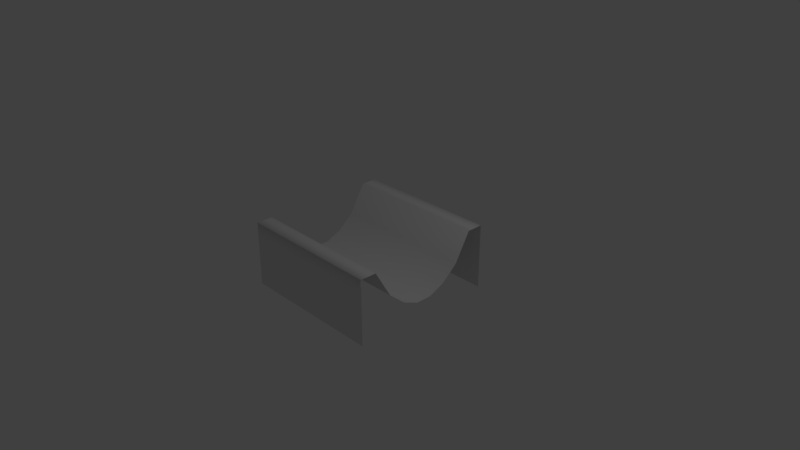 # Source: basic_track_piece.blend  (saved by Blender 2.79.0; exported with 4.5.12 LTS)
import bpy
from mathutils import Matrix  # noqa: F401  (used for matrix-valued properties, if any)

bpy.ops.wm.read_factory_settings(use_empty=True)
scene = bpy.context.scene
scene.name = 'Scene'

# ---- collections
col_collection_1 = bpy.data.collections.new('Collection 1'); scene.collection.children.link(col_collection_1)

# ---- materials (node trees are filled in below, after node groups)
mat_material = bpy.data.materials.new('Material')
mat_material.alpha_threshold = 0.0
mat_material.use_transparent_shadow = False
mat_material.roughness = 0.5
mat_material.line_color = (0.0, 0.0, 0.0, 1.0)

# ---- material node trees

# ---- world
world_world = bpy.data.worlds.new('World'); scene.world = world_world
world_world.color = (0.05088, 0.05088, 0.05088)
world_world.use_sun_shadow = False
world_world.sun_shadow_jitter_overblur = 0.0
world_world.cycles.sampling_method = 'MANUAL'

# ---- cameras
cam_camera = bpy.data.cameras.new('Camera')
cam_camera.clip_end = 100.0
cam_camera.lens = 35.0
cam_camera.sensor_width = 32.0
cam_camera.sensor_height = 18.0
cam_camera.ortho_scale = 7.314
cam_camera.dof.focus_distance = 0.0
cam_camera.dof.aperture_fstop = 128.0

# ---- lights
light_lamp = bpy.data.lights.new('Lamp', 'POINT')
light_lamp.transmission_factor = 0.0
light_lamp.cutoff_distance = 30.0
light_lamp.energy = 100.0
light_lamp.shadow_buffer_clip_start = 1.001
light_lamp.shadow_soft_size = 0.1
light_lamp.shadow_maximum_resolution = 0.006
light_lamp.use_absolute_resolution = True

# ---- meshes
me_cube = bpy.data.meshes.new('Cube')
me_cube.from_pydata([(1.0, 1.0, 0.4274), (1.0, -1.0, 0.4274), (-1.0, -1.0, 0.4274), (-1.0, 1.0, 0.4274), (1.0, 1.0, -0.4615), (1.0, 1.0, -0.2393), (1.0, 1.0, -0.01704), (1.0, 1.0, 0.2052), (1.0, -1.0, -0.4615), (1.0, -1.0, -0.2393), (1.0, -1.0, -0.01704), (1.0, -1.0, 0.2052), (-1.0, -1.0, -0.4615), (-1.0, -1.0, -0.2393), (-1.0, -1.0, -0.01704), (-1.0, -1.0, 0.2052), (-1.0, 1.0, -0.4615), (-1.0, 1.0, -0.2393), (-1.0, 1.0, -0.01704), (-1.0, 1.0, 0.2052), (1.0, 0.7778, 0.4274), (1.0, 0.5556, 0.4274), (1.0, 0.3333, 0.4274), (1.0, 0.1111, 0.4274), (1.0, -0.1111, 0.4274), (1.0, -0.3333, 0.4274), (1.0, -0.5556, 0.4274), (1.0, -0.7778, 0.4274), (0.7778, 1.0, 0.4274), (0.5556, 1.0, 0.04485), (0.3333, 1.0, -0.1454), (0.1111, 1.0, -0.2417), (-0.1111, 1.0, -0.2417), (-0.3333, 1.0, -0.1454), (-0.5556, 1.0, 0.04485), (-0.7778, 1.0, 0.4274), (0.7778, -1.0, 0.4274), (0.5556, -1.0, 0.04485), (0.3333, -1.0, -0.1454), (0.1111, -1.0, -0.2417), (-0.1111, -1.0, -0.2417), (-0.3333, -1.0, -0.1454), (-0.5556, -1.0, 0.04485), (-0.7778, -1.0, 0.4274), (-1.0, -0.7778, 0.4274), (-1.0, -0.5556, 0.4274), (-1.0, -0.3333, 0.4274), (-1.0, -0.1111, 0.4274), (-1.0, 0.1111, 0.4274), (-1.0, 0.3333, 0.4274), (-1.0, 0.5556, 0.4274), (-1.0, 0.7778, 0.4274), (-1.0, -0.7778, -0.4615), (-1.0, -0.5556, -0.4615), (-1.0, -0.3333, -0.4615), (-1.0, -0.1111, -0.4615), (-1.0, 0.1111, -0.4615), (-1.0, 0.3333, -0.4615), (-1.0, 0.5556, -0.4615), (-1.0, 0.7778, -0.4615), (-1.0, -0.7778, -0.2393), (-1.0, -0.5556, -0.2393), (-1.0, -0.3333, -0.2393), (-1.0, -0.1111, -0.2393), (-1.0, 0.1111, -0.2393), (-1.0, 0.3333, -0.2393), (-1.0, 0.5556, -0.2393), (-1.0, 0.7778, -0.2393), (-1.0, -0.7778, -0.01704), (-1.0, -0.5556, -0.01704), (-1.0, -0.3333, -0.01704), (-1.0, -0.1111, -0.01704), (-1.0, 0.1111, -0.01704), (-1.0, 0.3333, -0.01704), (-1.0, 0.5556, -0.01704), (-1.0, 0.7778, -0.01704), (-1.0, -0.7778, 0.2052), (-1.0, -0.5556, 0.2052), (-1.0, -0.3333, 0.2052), (-1.0, -0.1111, 0.2052), (-1.0, 0.1111, 0.2052), (-1.0, 0.3333, 0.2052), (-1.0, 0.5556, 0.2052), (-1.0, 0.7778, 0.2052), (1.0, 0.7778, -0.4615), (1.0, 0.5556, -0.4615), (1.0, 0.3333, -0.4615), (1.0, 0.1111, -0.4615), (1.0, -0.1111, -0.4615), (1.0, -0.3333, -0.4615), (1.0, -0.5556, -0.4615), (1.0, -0.7778, -0.4615), (1.0, 0.7778, -0.2393), (1.0, 0.5556, -0.2393), (1.0, 0.3333, -0.2393), (1.0, 0.1111, -0.2393), (1.0, -0.1111, -0.2393), (1.0, -0.3333, -0.2393), (1.0, -0.5556, -0.2393), (1.0, -0.7778, -0.2393), (1.0, 0.7778, -0.01704), (1.0, 0.5556, -0.01704), (1.0, 0.3333, -0.01704), (1.0, 0.1111, -0.01704), (1.0, -0.1111, -0.01704), (1.0, -0.3333, -0.01704), (1.0, -0.5556, -0.01704), (1.0, -0.7778, -0.01704), (1.0, 0.7778, 0.2052), (1.0, 0.5556, 0.2052), (1.0, 0.3333, 0.2052), (1.0, 0.1111, 0.2052), (1.0, -0.1111, 0.2052), (1.0, -0.3333, 0.2052), (1.0, -0.5556, 0.2052), (1.0, -0.7778, 0.2052), (0.7778, 0.7778, 0.4274), (0.7778, 0.5556, 0.4274), (0.7778, 0.3333, 0.4274), (0.7778, 0.1111, 0.4274), (0.7778, -0.1111, 0.4274), (0.7778, -0.3333, 0.4274), (0.7778, -0.5556, 0.4274), (0.7778, -0.7778, 0.4274), (0.5556, 0.7778, 0.04485), (0.5556, 0.5556, 0.04485), (0.5556, 0.3333, 0.04485), (0.5556, 0.1111, 0.04485), (0.5556, -0.1111, 0.04485), (0.5556, -0.3333, 0.04485), (0.5556, -0.5556, 0.04485), (0.5556, -0.7778, 0.04485), (0.3333, 0.7778, -0.1454), (0.3333, 0.5556, -0.1454), (0.3333, 0.3333, -0.1454), (0.3333, 0.1111, -0.1454), (0.3333, -0.1111, -0.1454), (0.3333, -0.3333, -0.1454), (0.3333, -0.5556, -0.1454), (0.3333, -0.7778, -0.1454), (0.1111, 0.7778, -0.2417), (0.1111, 0.5556, -0.2417), (0.1111, 0.3333, -0.2417), (0.1111, 0.1111, -0.2417), (0.1111, -0.1111, -0.2417), (0.1111, -0.3333, -0.2417), (0.1111, -0.5556, -0.2417), (0.1111, -0.7778, -0.2417), (-0.1111, 0.7778, -0.2417), (-0.1111, 0.5556, -0.2417), (-0.1111, 0.3333, -0.2417), (-0.1111, 0.1111, -0.2417), (-0.1111, -0.1111, -0.2417), (-0.1111, -0.3333, -0.2417), (-0.1111, -0.5556, -0.2417), (-0.1111, -0.7778, -0.2417), (-0.3333, 0.7778, -0.1454), (-0.3333, 0.5556, -0.1454), (-0.3333, 0.3333, -0.1454), (-0.3333, 0.1111, -0.1454), (-0.3333, -0.1111, -0.1454), (-0.3333, -0.3333, -0.1454), (-0.3333, -0.5556, -0.1454), (-0.3333, -0.7778, -0.1454), (-0.5556, 0.7778, 0.04485), (-0.5556, 0.5556, 0.04485), (-0.5556, 0.3333, 0.04485), (-0.5556, 0.1111, 0.04485), (-0.5556, -0.1111, 0.04485), (-0.5556, -0.3333, 0.04485), (-0.5556, -0.5556, 0.04485), (-0.5556, -0.7778, 0.04485), (-0.7778, 0.7778, 0.4274), (-0.7778, 0.5556, 0.4274), (-0.7778, 0.3333, 0.4274), (-0.7778, 0.1111, 0.4274), (-0.7778, -0.1111, 0.4274), (-0.7778, -0.3333, 0.4274), (-0.7778, -0.5556, 0.4274), (-0.7778, -0.7778, 0.4274)], [], [(179, 44, 2, 43), (115, 27, 1, 11), (83, 51, 3, 19), (59, 67, 17, 16), (67, 75, 18, 17), (75, 83, 19, 18), (12, 13, 60, 52), (52, 60, 61, 53), (53, 61, 62, 54), (54, 62, 63, 55), (55, 63, 64, 56), (56, 64, 65, 57), (57, 65, 66, 58), (58, 66, 67, 59), (13, 14, 68, 60), (60, 68, 69, 61), (61, 69, 70, 62), (62, 70, 71, 63), (63, 71, 72, 64), (64, 72, 73, 65), (65, 73, 74, 66), (66, 74, 75, 67), (14, 15, 76, 68), (68, 76, 77, 69), (69, 77, 78, 70), (70, 78, 79, 71), (71, 79, 80, 72), (72, 80, 81, 73), (73, 81, 82, 74), (74, 82, 83, 75), (15, 2, 44, 76), (76, 44, 45, 77), (77, 45, 46, 78), (78, 46, 47, 79), (79, 47, 48, 80), (80, 48, 49, 81), (81, 49, 50, 82), (82, 50, 51, 83), (91, 99, 9, 8), (99, 107, 10, 9), (107, 115, 11, 10), (4, 5, 92, 84), (84, 92, 93, 85), (85, 93, 94, 86), (86, 94, 95, 87), (87, 95, 96, 88), (88, 96, 97, 89), (89, 97, 98, 90), (90, 98, 99, 91), (5, 6, 100, 92), (92, 100, 101, 93), (93, 101, 102, 94), (94, 102, 103, 95), (95, 103, 104, 96), (96, 104, 105, 97), (97, 105, 106, 98), (98, 106, 107, 99), (6, 7, 108, 100), (100, 108, 109, 101), (101, 109, 110, 102), (102, 110, 111, 103), (103, 111, 112, 104), (104, 112, 113, 105), (105, 113, 114, 106), (106, 114, 115, 107), (7, 0, 20, 108), (108, 20, 21, 109), (109, 21, 22, 110), (110, 22, 23, 111), (111, 23, 24, 112), (112, 24, 25, 113), (113, 25, 26, 114), (114, 26, 27, 115), (27, 123, 36, 1), (123, 131, 37, 36), (131, 139, 38, 37), (139, 147, 39, 38), (147, 155, 40, 39), (155, 163, 41, 40), (163, 171, 42, 41), (171, 179, 43, 42), (0, 28, 116, 20), (20, 116, 117, 21), (21, 117, 118, 22), (22, 118, 119, 23), (23, 119, 120, 24), (24, 120, 121, 25), (25, 121, 122, 26), (26, 122, 123, 27), (28, 29, 124, 116), (116, 124, 125, 117), (117, 125, 126, 118), (118, 126, 127, 119), (119, 127, 128, 120), (120, 128, 129, 121), (121, 129, 130, 122), (122, 130, 131, 123), (29, 30, 132, 124), (124, 132, 133, 125), (125, 133, 134, 126), (126, 134, 135, 127), (127, 135, 136, 128), (128, 136, 137, 129), (129, 137, 138, 130), (130, 138, 139, 131), (30, 31, 140, 132), (132, 140, 141, 133), (133, 141, 142, 134), (134, 142, 143, 135), (135, 143, 144, 136), (136, 144, 145, 137), (137, 145, 146, 138), (138, 146, 147, 139), (31, 32, 148, 140), (140, 148, 149, 141), (141, 149, 150, 142), (142, 150, 151, 143), (143, 151, 152, 144), (144, 152, 153, 145), (145, 153, 154, 146), (146, 154, 155, 147), (32, 33, 156, 148), (148, 156, 157, 149), (149, 157, 158, 150), (150, 158, 159, 151), (151, 159, 160, 152), (152, 160, 161, 153), (153, 161, 162, 154), (154, 162, 163, 155), (33, 34, 164, 156), (156, 164, 165, 157), (157, 165, 166, 158), (158, 166, 167, 159), (159, 167, 168, 160), (160, 168, 169, 161), (161, 169, 170, 162), (162, 170, 171, 163), (34, 35, 172, 164), (164, 172, 173, 165), (165, 173, 174, 166), (166, 174, 175, 167), (167, 175, 176, 168), (168, 176, 177, 169), (169, 177, 178, 170), (170, 178, 179, 171), (35, 3, 51, 172), (172, 51, 50, 173), (173, 50, 49, 174), (174, 49, 48, 175), (175, 48, 47, 176), (176, 47, 46, 177), (177, 46, 45, 178), (178, 45, 44, 179)])
me_cube.polygons.foreach_set('use_smooth', [True] * 153)
me_cube.materials.append(mat_material)
me_cube.use_remesh_preserve_volume = False
me_cube.use_remesh_preserve_attributes = False
me_cube.use_mirror_vertex_groups = False
me_cube.update()

# ---- curves / text
cu_beziercurve = bpy.data.curves.new('BezierCurve', 'CURVE')
cu_beziercurve.dimensions = '3D'
_sp = cu_beziercurve.splines.new('BEZIER'); _sp.bezier_points.add(6)
_sp.bezier_points.foreach_set('co', [-14.54, -2.251, 0.008992, -10.87, -0.782, 0.008992, -8.289, 1.069, 0.008992, -5.709, 2.105, 0.008992, -2.412, 1.388, 0.008991, 0.5874, -1.114, 1.329e-07, 6.696, -2.957, 7.891e-08])
_sp.bezier_points.foreach_set('handle_left', [-16.15, -2.262, 0.008992, -11.57, -1.145, 0.008992, -8.717, 0.7848, 0.008992, -6.676, 1.955, 0.008992, -3.209, 1.955, 0.008991, -0.3045, -0.6621, 1.532e-07, 5.696, -2.929, 1.853e-07])
_sp.bezier_points.foreach_set('handle_right', [-13.96, -2.248, 0.008992, -10.35, -0.5177, 0.008992, -7.809, 1.39, 0.008992, -5.003, 2.214, 0.008992, -1.901, 1.024, 0.008991, 3.865, -2.775, 5.851e-08, 7.958, -2.991, -5.535e-08])
for _p, _l, _r in zip(_sp.bezier_points, ['ALIGNED', 'ALIGNED', 'ALIGNED', 'ALIGNED', 'ALIGNED', 'ALIGNED', 'ALIGNED'], ['ALIGNED', 'ALIGNED', 'ALIGNED', 'ALIGNED', 'ALIGNED', 'ALIGNED', 'ALIGNED']): _p.handle_left_type = _l; _p.handle_right_type = _r
_sp.order_u = 0
_sp.order_v = 0
cu_beziercurve.use_path = True
cu_beziercurve.use_path_clamp = True
cu_beziercurve.bevel_resolution = 0
cu_beziercurve.fill_mode = 'HALF'

# ---- objects
ob_beziercurve = bpy.data.objects.new('BezierCurve', cu_beziercurve)
ob_cube = bpy.data.objects.new('Cube', me_cube)
ob_lamp = bpy.data.objects.new('Lamp', light_lamp)
ob_camera = bpy.data.objects.new('Camera', cam_camera)

# ---- transforms, parenting, visibility, modifiers, constraints
ob_beziercurve.location = (-7.53, 3.286, 0.0)
ob_beziercurve.scale = (1.121, 1.121, 1.121)
ob_beziercurve.hide_viewport = True
ob_beziercurve.lineart.crease_threshold = 0.0
ob_cube.location = (0.0, 0.0, 0.0)
ob_cube.rotation_euler = (0.0, 0.0, 1.571)
ob_cube.lock_rotations_4d = False
ob_cube.empty_display_type = 'ARROWS'
ob_cube.lineart.crease_threshold = 0.0
ob_lamp.location = (4.076, 1.005, 5.904)
ob_lamp.rotation_euler = (0.6503, 0.05522, 1.866)
ob_lamp.lock_rotations_4d = False
ob_lamp.empty_display_type = 'ARROWS'
ob_lamp.color = (0.0, 0.0, 0.0, 0.0)
ob_lamp.lineart.crease_threshold = 0.0
ob_camera.location = (7.481, -6.508, 5.344)
ob_camera.rotation_euler = (1.109, 0.0, 0.8149)
ob_camera.lock_rotations_4d = False
ob_camera.empty_display_type = 'ARROWS'
ob_camera.color = (0.0, 0.0, 0.0, 0.0)
ob_camera.display_type = 'WIRE'
ob_camera.lineart.crease_threshold = 0.0

# ---- collection membership
col_collection_1.objects.link(ob_beziercurve)
col_collection_1.objects.link(ob_cube)
col_collection_1.objects.link(ob_lamp)
col_collection_1.objects.link(ob_camera)

# ---- scene / render settings (as saved in the file)
scene.camera = ob_camera
scene.frame_start = 1; scene.frame_end = 250; scene.frame_set(1)
scene.render.engine = 'BLENDER_EEVEE_NEXT'
scene.render.resolution_percentage = 50
scene.render.dither_intensity = 0.0
scene.cycles.use_denoising = False
scene.cycles.samples = 128
scene.cycles.sampling_pattern = 'TABULATED_SOBOL'
scene.cycles.use_adaptive_sampling = False
scene.cycles.use_light_tree = False
scene.cycles.blur_glossy = 0.0
scene.cycles.sample_clamp_indirect = 0.0
scene.view_settings.view_transform = 'Standard'
bpy.context.view_layer.update()
